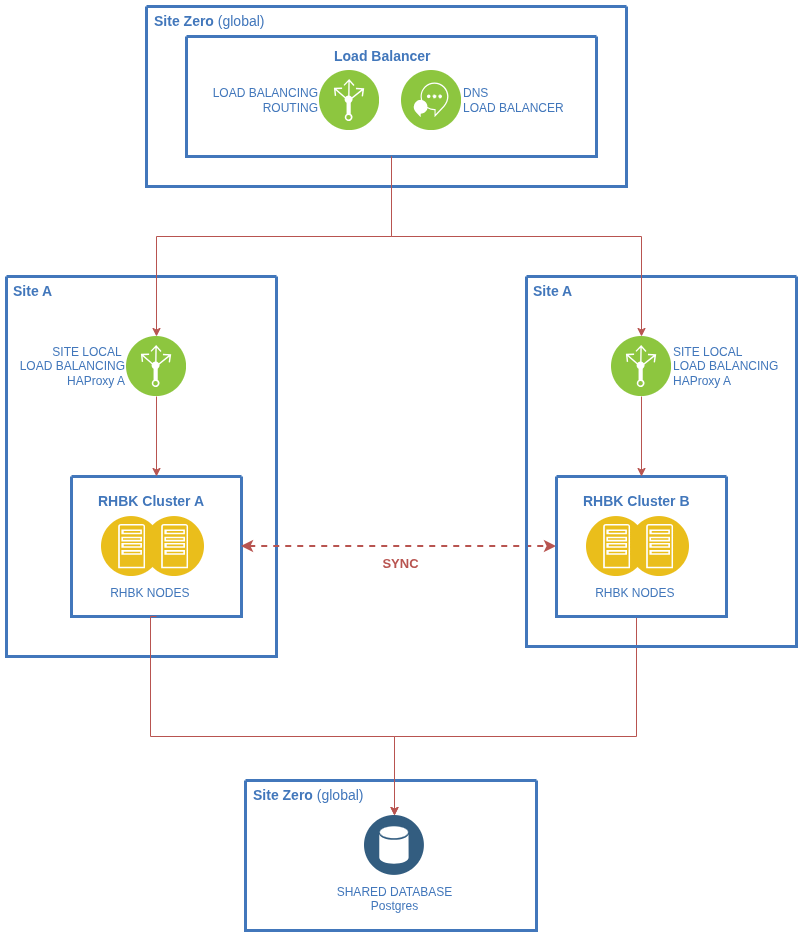

The diagram above was exported from draw.io. Its source (the exported page's mxGraphModel, read from the mxfile embedded in the PNG):
<mxGraphModel dx="1426" dy="808" grid="1" gridSize="10" guides="1" tooltips="1" connect="1" arrows="1" fold="1" page="1" pageScale="1" pageWidth="827" pageHeight="1169" background="none" math="0" shadow="0">
  <root>
    <mxCell id="0" />
    <mxCell id="1" parent="0" />
    <mxCell id="2" value="" style="swimlane;shadow=0;strokeColor=#4277BB;fillColor=#ffffff;fontColor=#4277BB;align=right;startSize=0;collapsible=0;strokeWidth=3;" vertex="1" parent="1">
      <mxGeometry x="580" y="2380" width="480" height="180" as="geometry" />
    </mxCell>
    <mxCell id="3" value="LOAD&amp;nbsp;&lt;span&gt;BALANCING&lt;/span&gt;&lt;div&gt;ROUTING&lt;/div&gt;" style="aspect=fixed;perimeter=ellipsePerimeter;html=1;align=right;shadow=0;dashed=0;image;image=img/lib/ibm/infrastructure/load_balancing_routing.svg;labelBackgroundColor=none;strokeColor=#666666;strokeWidth=3;fillColor=#C2952D;gradientColor=none;fontSize=12;fontColor=#4277BB;labelPosition=left;verticalLabelPosition=middle;verticalAlign=middle;" vertex="1" parent="2">
      <mxGeometry x="173" y="64" width="60" height="60" as="geometry" />
    </mxCell>
    <mxCell id="4" value="&lt;div&gt;DNS&lt;br&gt;LOAD BALANCER&lt;/div&gt;" style="aspect=fixed;perimeter=ellipsePerimeter;html=1;align=left;shadow=0;dashed=0;image;image=img/lib/ibm/infrastructure/interservice_communication.svg;labelBackgroundColor=none;strokeColor=#666666;strokeWidth=3;fillColor=#C2952D;gradientColor=none;fontSize=12;fontColor=#4277BB;labelPosition=right;verticalLabelPosition=middle;verticalAlign=middle;" vertex="1" parent="2">
      <mxGeometry x="255" y="64" width="60" height="60" as="geometry" />
    </mxCell>
    <mxCell id="5" value="&lt;b&gt;Site&lt;/b&gt; &lt;b&gt;Zero&lt;/b&gt; (global)" style="text;html=1;align=left;verticalAlign=top;fontColor=#4277BB;shadow=0;dashed=0;strokeColor=none;fillColor=none;labelBackgroundColor=none;fontStyle=0;fontSize=14;spacingLeft=5;" vertex="1" parent="2">
      <mxGeometry x="1" width="231" height="24" as="geometry" />
    </mxCell>
    <mxCell id="6" value="" style="swimlane;shadow=0;strokeColor=#4277BB;fillColor=#ffffff;fontColor=#4277BB;align=right;startSize=0;collapsible=0;strokeWidth=3;fontStyle=1;" vertex="1" parent="2">
      <mxGeometry x="40" y="30" width="410" height="120" as="geometry" />
    </mxCell>
    <mxCell id="7" value="&lt;b&gt;Load B&lt;/b&gt;&lt;b style=&quot;background-color: transparent; color: light-dark(rgb(66, 119, 187), rgb(101, 146, 205));&quot;&gt;alancer&lt;/b&gt;" style="text;html=1;align=left;verticalAlign=top;fontColor=#4277BB;shadow=0;dashed=0;strokeColor=none;fillColor=none;labelBackgroundColor=none;fontStyle=0;fontSize=14;spacingLeft=5;" vertex="1" parent="6">
      <mxGeometry x="141" y="5" width="120" height="24" as="geometry" />
    </mxCell>
    <mxCell id="8" value="" style="swimlane;shadow=0;strokeColor=#4277BB;fillColor=#ffffff;fontColor=#4277BB;align=right;startSize=0;collapsible=0;strokeWidth=3;fontStyle=0" vertex="1" parent="1">
      <mxGeometry x="440" y="2650" width="270" height="380" as="geometry" />
    </mxCell>
    <mxCell id="9" value="" style="swimlane;shadow=0;strokeColor=#4277BB;fillColor=#ffffff;fontColor=#4277BB;align=right;startSize=0;collapsible=0;strokeWidth=3;fontStyle=1" vertex="1" parent="8">
      <mxGeometry x="65" y="200" width="170" height="140" as="geometry" />
    </mxCell>
    <mxCell id="10" value="&lt;b&gt;RHBK Cluster A&lt;/b&gt;" style="text;html=1;align=left;verticalAlign=top;fontColor=#4277BB;shadow=0;dashed=0;strokeColor=none;fillColor=none;labelBackgroundColor=none;fontStyle=0;fontSize=14;spacingLeft=5;" vertex="1" parent="9">
      <mxGeometry x="20" y="10" width="120" height="20" as="geometry" />
    </mxCell>
    <mxCell id="11" value="" style="image;aspect=fixed;perimeter=ellipsePerimeter;html=1;align=center;shadow=0;dashed=0;fontColor=#4277BB;labelBackgroundColor=default;fontSize=12;spacingTop=3;image=img/lib/ibm/applications/app_server.svg;fontStyle=0" vertex="1" parent="9">
      <mxGeometry x="73" y="40" width="60" height="60" as="geometry" />
    </mxCell>
    <mxCell id="12" style="edgeStyle=orthogonalEdgeStyle;rounded=0;orthogonalLoop=1;jettySize=auto;html=1;entryX=0.5;entryY=0;entryDx=0;entryDy=0;fontFamily=Helvetica;fontSize=12;fontColor=#4277BB;fontStyle=1;fillColor=#f8cecc;strokeColor=#b85450;" edge="1" parent="8" source="13" target="9">
      <mxGeometry relative="1" as="geometry" />
    </mxCell>
    <mxCell id="13" value="SITE LOCAL&amp;nbsp;&lt;div&gt;LOAD&amp;nbsp;&lt;span&gt;BALANCING&lt;/span&gt;&lt;div&gt;HAProxy A&lt;/div&gt;&lt;/div&gt;" style="aspect=fixed;perimeter=ellipsePerimeter;html=1;align=right;shadow=0;dashed=0;image;image=img/lib/ibm/infrastructure/load_balancing_routing.svg;labelBackgroundColor=none;strokeColor=#666666;strokeWidth=3;fillColor=#C2952D;gradientColor=none;fontSize=12;fontColor=#4277BB;fontStyle=0;labelPosition=left;verticalLabelPosition=middle;verticalAlign=middle;" vertex="1" parent="8">
      <mxGeometry x="120" y="60" width="60" height="60" as="geometry" />
    </mxCell>
    <mxCell id="14" value="&lt;span&gt;&lt;b&gt;Site A&lt;/b&gt;&lt;/span&gt;" style="text;html=1;align=left;verticalAlign=top;fontColor=#4277BB;shadow=0;dashed=0;strokeColor=none;fillColor=none;labelBackgroundColor=none;fontStyle=0;fontSize=14;spacingLeft=5;" vertex="1" parent="8">
      <mxGeometry width="230" height="20" as="geometry" />
    </mxCell>
    <mxCell id="15" value="&amp;nbsp; &amp;nbsp; &amp;nbsp; &amp;nbsp; &amp;nbsp; &amp;nbsp;RHBK NODES" style="image;aspect=fixed;perimeter=ellipsePerimeter;html=1;align=center;shadow=0;dashed=0;fontColor=#4277BB;labelBackgroundColor=default;fontSize=12;spacingTop=3;image=img/lib/ibm/applications/app_server.svg;fontStyle=0" vertex="1" parent="8">
      <mxGeometry x="95" y="240" width="60" height="60" as="geometry" />
    </mxCell>
    <mxCell id="16" style="edgeStyle=orthogonalEdgeStyle;rounded=0;orthogonalLoop=1;jettySize=auto;html=1;exitX=0.5;exitY=1;exitDx=0;exitDy=0;entryX=0.5;entryY=0;entryDx=0;entryDy=0;strokeWidth=1;fillColor=#f8cecc;strokeColor=#b85450;" edge="1" source="6" target="13" parent="1">
      <mxGeometry relative="1" as="geometry">
        <mxPoint x="646" y="2670" as="targetPoint" />
        <Array as="points">
          <mxPoint x="825" y="2610" />
          <mxPoint x="590" y="2610" />
        </Array>
      </mxGeometry>
    </mxCell>
    <mxCell id="17" value="" style="swimlane;shadow=0;strokeColor=#4277BB;fillColor=#ffffff;fontColor=#4277BB;align=right;startSize=0;collapsible=0;strokeWidth=3;fontStyle=0" vertex="1" parent="1">
      <mxGeometry x="679" y="3154" width="291" height="150" as="geometry" />
    </mxCell>
    <mxCell id="18" value="&lt;b&gt;Site Zero &lt;/b&gt;(global)" style="text;html=1;align=left;verticalAlign=top;fontColor=#4277BB;shadow=0;dashed=0;strokeColor=none;fillColor=none;labelBackgroundColor=none;fontStyle=0;fontSize=14;spacingLeft=5;" vertex="1" parent="17">
      <mxGeometry x="1" width="231" height="24" as="geometry" />
    </mxCell>
    <mxCell id="19" value="SHARED DATABASE&lt;br&gt;Postgres" style="image;aspect=fixed;perimeter=ellipsePerimeter;html=1;align=center;shadow=0;dashed=0;fontColor=#4277BB;labelBackgroundColor=default;fontSize=12;spacingTop=3;image=img/lib/ibm/data/data_services.svg;" vertex="1" parent="17">
      <mxGeometry x="119" y="35" width="60" height="60" as="geometry" />
    </mxCell>
    <mxCell id="20" value="" style="edgeStyle=elbowEdgeStyle;rounded=0;elbow=vertical;html=1;labelBackgroundColor=#ffffff;startArrow=classic;startFill=1;startSize=6;endArrow=classic;endFill=1;endSize=6;jettySize=auto;orthogonalLoop=1;strokeWidth=2;fontSize=14;entryX=0;entryY=0.5;entryDx=0;entryDy=0;strokeColor=#b85450;dashed=1;exitX=1;exitY=0.5;exitDx=0;exitDy=0;fillColor=#f8cecc;" edge="1" source="9" target="24" parent="1">
      <mxGeometry width="60" height="60" relative="1" as="geometry">
        <mxPoint x="680" y="2920" as="sourcePoint" />
        <mxPoint x="313.5" y="3245" as="targetPoint" />
        <Array as="points">
          <mxPoint x="860" y="2920" />
        </Array>
      </mxGeometry>
    </mxCell>
    <mxCell id="21" value="&lt;font&gt;&lt;b&gt;SYNC&lt;/b&gt;&lt;/font&gt;" style="edgeLabel;html=1;align=center;verticalAlign=middle;resizable=0;points=[];fontColor=light-dark(#b85450, #ededed);fontSize=13;" vertex="1" connectable="0" parent="20">
      <mxGeometry x="-0.0616" y="-1" relative="1" as="geometry">
        <mxPoint x="10" y="15" as="offset" />
      </mxGeometry>
    </mxCell>
    <mxCell id="22" style="edgeStyle=orthogonalEdgeStyle;rounded=0;orthogonalLoop=1;jettySize=auto;html=1;exitX=0.5;exitY=1;exitDx=0;exitDy=0;entryX=0.5;entryY=0;entryDx=0;entryDy=0;fillColor=#f8cecc;strokeColor=#b85450;" edge="1" source="24" target="19" parent="1">
      <mxGeometry relative="1" as="geometry">
        <mxPoint x="1250" y="2857" as="sourcePoint" />
        <Array as="points">
          <mxPoint x="1070" y="2991" />
          <mxPoint x="1070" y="3110" />
          <mxPoint x="828" y="3110" />
        </Array>
      </mxGeometry>
    </mxCell>
    <mxCell id="23" value="" style="swimlane;shadow=0;strokeColor=#4277BB;fillColor=#ffffff;fontColor=#4277BB;align=right;startSize=0;collapsible=0;strokeWidth=3;fontStyle=0" vertex="1" parent="1">
      <mxGeometry x="960" y="2650" width="270" height="370" as="geometry" />
    </mxCell>
    <mxCell id="24" value="" style="swimlane;shadow=0;strokeColor=#4277BB;fillColor=#ffffff;fontColor=#4277BB;align=right;startSize=0;collapsible=0;strokeWidth=3;fontStyle=1" vertex="1" parent="23">
      <mxGeometry x="30" y="200" width="170" height="140" as="geometry" />
    </mxCell>
    <mxCell id="25" value="&lt;b&gt;RHBK Cluster B&lt;/b&gt;" style="text;html=1;align=left;verticalAlign=top;fontColor=#4277BB;shadow=0;dashed=0;strokeColor=none;fillColor=none;labelBackgroundColor=none;fontStyle=0;fontSize=14;spacingLeft=5;" vertex="1" parent="24">
      <mxGeometry x="20" y="10" width="120" height="20" as="geometry" />
    </mxCell>
    <mxCell id="26" value="" style="image;aspect=fixed;perimeter=ellipsePerimeter;html=1;align=center;shadow=0;dashed=0;fontColor=#4277BB;labelBackgroundColor=default;fontSize=12;spacingTop=3;image=img/lib/ibm/applications/app_server.svg;fontStyle=0" vertex="1" parent="24">
      <mxGeometry x="73" y="40" width="60" height="60" as="geometry" />
    </mxCell>
    <mxCell id="27" style="edgeStyle=orthogonalEdgeStyle;rounded=0;orthogonalLoop=1;jettySize=auto;html=1;entryX=0.5;entryY=0;entryDx=0;entryDy=0;fontFamily=Helvetica;fontSize=12;fontColor=#4277BB;fontStyle=1;fillColor=#f8cecc;strokeColor=#b85450;" edge="1" parent="23" source="28" target="24">
      <mxGeometry relative="1" as="geometry" />
    </mxCell>
    <mxCell id="28" value="SITE LOCAL&amp;nbsp;&lt;div&gt;LOAD&amp;nbsp;&lt;span&gt;BALANCING&lt;/span&gt;&lt;div&gt;HAProxy A&lt;/div&gt;&lt;/div&gt;" style="aspect=fixed;perimeter=ellipsePerimeter;html=1;align=left;shadow=0;dashed=0;image;image=img/lib/ibm/infrastructure/load_balancing_routing.svg;labelBackgroundColor=none;strokeColor=#666666;strokeWidth=3;fillColor=#C2952D;gradientColor=none;fontSize=12;fontColor=#4277BB;fontStyle=0;labelPosition=right;verticalLabelPosition=middle;verticalAlign=middle;" vertex="1" parent="23">
      <mxGeometry x="85" y="60" width="60" height="60" as="geometry" />
    </mxCell>
    <mxCell id="29" value="&lt;span&gt;&lt;b&gt;Site A&lt;/b&gt;&lt;/span&gt;" style="text;html=1;align=left;verticalAlign=top;fontColor=#4277BB;shadow=0;dashed=0;strokeColor=none;fillColor=none;labelBackgroundColor=none;fontStyle=0;fontSize=14;spacingLeft=5;" vertex="1" parent="23">
      <mxGeometry width="230" height="20" as="geometry" />
    </mxCell>
    <mxCell id="30" value="&amp;nbsp; &amp;nbsp; &amp;nbsp; &amp;nbsp; &amp;nbsp; &amp;nbsp;RHBK NODES" style="image;aspect=fixed;perimeter=ellipsePerimeter;html=1;align=center;shadow=0;dashed=0;fontColor=#4277BB;labelBackgroundColor=default;fontSize=12;spacingTop=3;image=img/lib/ibm/applications/app_server.svg;fontStyle=0" vertex="1" parent="23">
      <mxGeometry x="60" y="240" width="60" height="60" as="geometry" />
    </mxCell>
    <mxCell id="31" style="edgeStyle=orthogonalEdgeStyle;rounded=0;orthogonalLoop=1;jettySize=auto;html=1;entryX=0.5;entryY=0;entryDx=0;entryDy=0;fontFamily=Helvetica;fontSize=12;fontColor=#4277BB;fontStyle=1;fillColor=#f8cecc;strokeColor=#b85450;exitX=0.5;exitY=1;exitDx=0;exitDy=0;" edge="1" source="9" target="19" parent="1">
      <mxGeometry relative="1" as="geometry">
        <Array as="points">
          <mxPoint x="584" y="3110" />
          <mxPoint x="828" y="3110" />
        </Array>
      </mxGeometry>
    </mxCell>
    <mxCell id="32" style="edgeStyle=orthogonalEdgeStyle;rounded=0;orthogonalLoop=1;jettySize=auto;html=1;entryX=0.5;entryY=0;entryDx=0;entryDy=0;fontFamily=Helvetica;fontSize=12;fontColor=#4277BB;fontStyle=1;fillColor=#f8cecc;strokeColor=#b85450;" edge="1" target="28" parent="1">
      <mxGeometry relative="1" as="geometry">
        <mxPoint x="825" y="2530" as="sourcePoint" />
        <Array as="points">
          <mxPoint x="825" y="2610" />
          <mxPoint x="1075" y="2610" />
        </Array>
      </mxGeometry>
    </mxCell>
  </root>
</mxGraphModel>